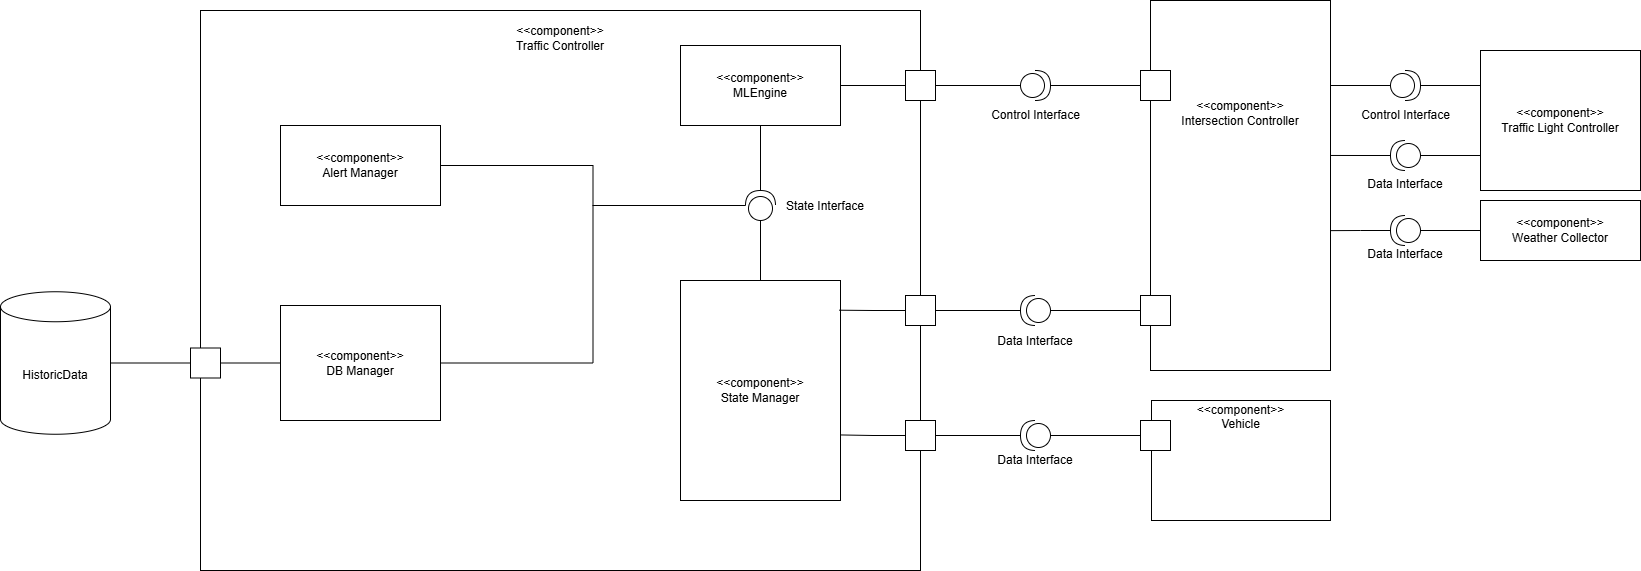

The diagram above was exported from draw.io. Its source (the exported page's mxGraphModel, read from the mxfile embedded in the PNG):
<mxGraphModel dx="2356" dy="1314" grid="1" gridSize="10" guides="1" tooltips="1" connect="1" arrows="1" fold="1" page="0" pageScale="1" pageWidth="850" pageHeight="1100" math="0" shadow="0">
  <root>
    <mxCell id="0" />
    <mxCell id="1" parent="0" />
    <mxCell id="EXFXyQegavjYH-aWqTlL-1" value="&lt;div&gt;&amp;lt;&amp;lt;component&amp;gt;&amp;gt;&lt;/div&gt;Traffic Controller&lt;div&gt;&lt;br&gt;&lt;/div&gt;&lt;div&gt;&lt;br&gt;&lt;/div&gt;&lt;div&gt;&lt;br&gt;&lt;/div&gt;&lt;div&gt;&lt;br&gt;&lt;/div&gt;&lt;div&gt;&lt;br&gt;&lt;/div&gt;&lt;div&gt;&lt;br&gt;&lt;/div&gt;&lt;div&gt;&lt;br&gt;&lt;/div&gt;&lt;div&gt;&lt;br&gt;&lt;/div&gt;&lt;div&gt;&lt;br&gt;&lt;/div&gt;&lt;div&gt;&lt;br&gt;&lt;/div&gt;&lt;div&gt;&lt;br&gt;&lt;div&gt;&lt;br&gt;&lt;/div&gt;&lt;div&gt;&lt;br&gt;&lt;/div&gt;&lt;div&gt;&lt;br&gt;&lt;/div&gt;&lt;div&gt;&lt;br&gt;&lt;div&gt;&lt;br&gt;&lt;/div&gt;&lt;div&gt;&lt;br&gt;&lt;/div&gt;&lt;div&gt;&lt;br&gt;&lt;/div&gt;&lt;div&gt;&lt;br&gt;&lt;/div&gt;&lt;div&gt;&lt;br&gt;&lt;/div&gt;&lt;div&gt;&lt;br&gt;&lt;/div&gt;&lt;div&gt;&lt;br&gt;&lt;/div&gt;&lt;div&gt;&lt;br&gt;&lt;/div&gt;&lt;div&gt;&lt;br&gt;&lt;/div&gt;&lt;div&gt;&lt;br&gt;&lt;/div&gt;&lt;div&gt;&lt;br&gt;&lt;/div&gt;&lt;div&gt;&lt;br&gt;&lt;/div&gt;&lt;div&gt;&lt;br&gt;&lt;/div&gt;&lt;div&gt;&lt;br&gt;&lt;/div&gt;&lt;div&gt;&lt;br&gt;&lt;/div&gt;&lt;div&gt;&lt;br&gt;&lt;/div&gt;&lt;div&gt;&lt;br&gt;&lt;/div&gt;&lt;div&gt;&lt;br&gt;&lt;/div&gt;&lt;div&gt;&lt;br&gt;&lt;/div&gt;&lt;div&gt;&lt;br&gt;&lt;/div&gt;&lt;/div&gt;&lt;/div&gt;" style="rounded=0;whiteSpace=wrap;html=1;" parent="1" vertex="1">
      <mxGeometry x="-400" y="-70" width="720" height="560" as="geometry" />
    </mxCell>
    <mxCell id="EXFXyQegavjYH-aWqTlL-2" value="&lt;div&gt;&amp;lt;&amp;lt;component&amp;gt;&amp;gt;&lt;/div&gt;Intersection Controller&lt;div&gt;&lt;br&gt;&lt;/div&gt;&lt;div&gt;&lt;br&gt;&lt;/div&gt;&lt;div&gt;&lt;br&gt;&lt;/div&gt;&lt;div&gt;&lt;br&gt;&lt;/div&gt;&lt;div&gt;&lt;br&gt;&lt;/div&gt;&lt;div&gt;&lt;br&gt;&lt;/div&gt;&lt;div&gt;&lt;br&gt;&lt;/div&gt;&lt;div&gt;&lt;br&gt;&lt;/div&gt;&lt;div&gt;&lt;br&gt;&lt;/div&gt;&lt;div&gt;&lt;br&gt;&lt;/div&gt;" style="rounded=0;whiteSpace=wrap;html=1;" parent="1" vertex="1">
      <mxGeometry x="550" y="-80" width="180" height="370" as="geometry" />
    </mxCell>
    <mxCell id="qjSdyAE9AXBS8_gi3xIn-1" value="&lt;div&gt;&amp;lt;&amp;lt;component&amp;gt;&amp;gt;&lt;/div&gt;&lt;div&gt;State Manager&lt;/div&gt;" style="rounded=0;whiteSpace=wrap;html=1;" parent="1" vertex="1">
      <mxGeometry x="80" y="200" width="160" height="220" as="geometry" />
    </mxCell>
    <mxCell id="qjSdyAE9AXBS8_gi3xIn-2" value="&lt;div&gt;&amp;lt;&amp;lt;component&amp;gt;&amp;gt;&lt;/div&gt;&lt;div&gt;Alert Manager&lt;/div&gt;" style="rounded=0;whiteSpace=wrap;html=1;" parent="1" vertex="1">
      <mxGeometry x="-320" y="45" width="160" height="80" as="geometry" />
    </mxCell>
    <mxCell id="3JzGjjeGmFcA2KMasycJ-11" style="edgeStyle=orthogonalEdgeStyle;rounded=0;orthogonalLoop=1;jettySize=auto;html=1;exitX=1;exitY=0.5;exitDx=0;exitDy=0;entryX=0;entryY=0.5;entryDx=0;entryDy=0;endArrow=none;startFill=0;" parent="1" source="qjSdyAE9AXBS8_gi3xIn-3" target="3JzGjjeGmFcA2KMasycJ-10" edge="1">
      <mxGeometry relative="1" as="geometry" />
    </mxCell>
    <mxCell id="qjSdyAE9AXBS8_gi3xIn-3" value="&lt;div&gt;&amp;lt;&amp;lt;component&amp;gt;&amp;gt;&lt;/div&gt;&lt;div&gt;MLEngine&lt;/div&gt;" style="rounded=0;whiteSpace=wrap;html=1;" parent="1" vertex="1">
      <mxGeometry x="80" y="-35" width="160" height="80" as="geometry" />
    </mxCell>
    <mxCell id="3JzGjjeGmFcA2KMasycJ-42" style="edgeStyle=orthogonalEdgeStyle;rounded=0;orthogonalLoop=1;jettySize=auto;html=1;exitX=0;exitY=0.75;exitDx=0;exitDy=0;endArrow=none;startFill=0;" parent="1" source="qjSdyAE9AXBS8_gi3xIn-4" target="3JzGjjeGmFcA2KMasycJ-40" edge="1">
      <mxGeometry relative="1" as="geometry" />
    </mxCell>
    <mxCell id="qjSdyAE9AXBS8_gi3xIn-4" value="&lt;div&gt;&amp;lt;&amp;lt;component&amp;gt;&amp;gt;&lt;/div&gt;&lt;div&gt;Traffic Light Controller&lt;/div&gt;" style="rounded=0;whiteSpace=wrap;html=1;" parent="1" vertex="1">
      <mxGeometry x="880" y="-30" width="160" height="140" as="geometry" />
    </mxCell>
    <mxCell id="3JzGjjeGmFcA2KMasycJ-1" value="&lt;div&gt;&amp;lt;&amp;lt;component&amp;gt;&amp;gt;&lt;/div&gt;Vehicle&lt;div&gt;&lt;br&gt;&lt;/div&gt;&lt;div&gt;&lt;br&gt;&lt;/div&gt;&lt;div&gt;&lt;br&gt;&lt;/div&gt;&lt;div&gt;&lt;br&gt;&lt;/div&gt;&lt;div&gt;&lt;br&gt;&lt;/div&gt;&lt;div&gt;&lt;br&gt;&lt;/div&gt;" style="rounded=0;whiteSpace=wrap;html=1;" parent="1" vertex="1">
      <mxGeometry x="551" y="320" width="179" height="120" as="geometry" />
    </mxCell>
    <mxCell id="3JzGjjeGmFcA2KMasycJ-30" style="edgeStyle=orthogonalEdgeStyle;rounded=0;orthogonalLoop=1;jettySize=auto;html=1;exitX=1;exitY=0.5;exitDx=0;exitDy=0;exitPerimeter=0;entryX=1;entryY=0.5;entryDx=0;entryDy=0;endArrow=none;startFill=0;" parent="1" source="3JzGjjeGmFcA2KMasycJ-4" target="3JzGjjeGmFcA2KMasycJ-6" edge="1">
      <mxGeometry relative="1" as="geometry" />
    </mxCell>
    <mxCell id="3JzGjjeGmFcA2KMasycJ-4" value="" style="shape=providedRequiredInterface;html=1;verticalLabelPosition=bottom;sketch=0;rotation=-180;" parent="1" vertex="1">
      <mxGeometry x="420" y="215" width="30" height="30" as="geometry" />
    </mxCell>
    <mxCell id="3JzGjjeGmFcA2KMasycJ-6" value="" style="rounded=0;whiteSpace=wrap;html=1;" parent="1" vertex="1">
      <mxGeometry x="305" y="215" width="30" height="30" as="geometry" />
    </mxCell>
    <mxCell id="3JzGjjeGmFcA2KMasycJ-7" value="" style="rounded=0;whiteSpace=wrap;html=1;" parent="1" vertex="1">
      <mxGeometry x="540" y="215" width="30" height="30" as="geometry" />
    </mxCell>
    <mxCell id="3JzGjjeGmFcA2KMasycJ-8" value="" style="rounded=0;whiteSpace=wrap;html=1;" parent="1" vertex="1">
      <mxGeometry x="540" y="-10" width="30" height="30" as="geometry" />
    </mxCell>
    <mxCell id="3JzGjjeGmFcA2KMasycJ-13" style="edgeStyle=orthogonalEdgeStyle;rounded=0;orthogonalLoop=1;jettySize=auto;html=1;exitX=1;exitY=0.5;exitDx=0;exitDy=0;exitPerimeter=0;entryX=0;entryY=0.5;entryDx=0;entryDy=0;endArrow=none;startFill=0;" parent="1" source="3JzGjjeGmFcA2KMasycJ-9" target="3JzGjjeGmFcA2KMasycJ-8" edge="1">
      <mxGeometry relative="1" as="geometry" />
    </mxCell>
    <mxCell id="3JzGjjeGmFcA2KMasycJ-9" value="Control Interface" style="shape=providedRequiredInterface;html=1;verticalLabelPosition=bottom;sketch=0;" parent="1" vertex="1">
      <mxGeometry x="420" y="-10" width="30" height="30" as="geometry" />
    </mxCell>
    <mxCell id="3JzGjjeGmFcA2KMasycJ-10" value="" style="rounded=0;whiteSpace=wrap;html=1;" parent="1" vertex="1">
      <mxGeometry x="305" y="-10" width="30" height="30" as="geometry" />
    </mxCell>
    <mxCell id="3JzGjjeGmFcA2KMasycJ-12" style="edgeStyle=orthogonalEdgeStyle;rounded=0;orthogonalLoop=1;jettySize=auto;html=1;exitX=1;exitY=0.5;exitDx=0;exitDy=0;entryX=0;entryY=0.5;entryDx=0;entryDy=0;entryPerimeter=0;endArrow=none;startFill=0;" parent="1" source="3JzGjjeGmFcA2KMasycJ-10" target="3JzGjjeGmFcA2KMasycJ-9" edge="1">
      <mxGeometry relative="1" as="geometry" />
    </mxCell>
    <mxCell id="3JzGjjeGmFcA2KMasycJ-15" value="" style="rounded=0;whiteSpace=wrap;html=1;" parent="1" vertex="1">
      <mxGeometry x="540" y="340" width="30" height="30" as="geometry" />
    </mxCell>
    <mxCell id="3JzGjjeGmFcA2KMasycJ-16" value="" style="rounded=0;whiteSpace=wrap;html=1;" parent="1" vertex="1">
      <mxGeometry x="305" y="340" width="30" height="30" as="geometry" />
    </mxCell>
    <mxCell id="3JzGjjeGmFcA2KMasycJ-27" style="edgeStyle=orthogonalEdgeStyle;rounded=0;orthogonalLoop=1;jettySize=auto;html=1;exitX=0;exitY=0.5;exitDx=0;exitDy=0;exitPerimeter=0;entryX=0;entryY=0.5;entryDx=0;entryDy=0;endArrow=none;startFill=0;" parent="1" source="3JzGjjeGmFcA2KMasycJ-17" target="3JzGjjeGmFcA2KMasycJ-15" edge="1">
      <mxGeometry relative="1" as="geometry" />
    </mxCell>
    <mxCell id="3JzGjjeGmFcA2KMasycJ-17" value="" style="shape=providedRequiredInterface;html=1;verticalLabelPosition=bottom;sketch=0;rotation=-180;" parent="1" vertex="1">
      <mxGeometry x="420" y="340" width="30" height="30" as="geometry" />
    </mxCell>
    <mxCell id="3JzGjjeGmFcA2KMasycJ-21" style="edgeStyle=orthogonalEdgeStyle;rounded=0;orthogonalLoop=1;jettySize=auto;html=1;exitX=0;exitY=0.5;exitDx=0;exitDy=0;entryX=0.998;entryY=0.702;entryDx=0;entryDy=0;entryPerimeter=0;endArrow=none;startFill=0;" parent="1" source="3JzGjjeGmFcA2KMasycJ-16" target="qjSdyAE9AXBS8_gi3xIn-1" edge="1">
      <mxGeometry relative="1" as="geometry" />
    </mxCell>
    <mxCell id="3JzGjjeGmFcA2KMasycJ-22" style="edgeStyle=orthogonalEdgeStyle;rounded=0;orthogonalLoop=1;jettySize=auto;html=1;exitX=0;exitY=0.5;exitDx=0;exitDy=0;entryX=0.993;entryY=0.135;entryDx=0;entryDy=0;entryPerimeter=0;endArrow=none;startFill=0;" parent="1" source="3JzGjjeGmFcA2KMasycJ-6" target="qjSdyAE9AXBS8_gi3xIn-1" edge="1">
      <mxGeometry relative="1" as="geometry" />
    </mxCell>
    <mxCell id="3JzGjjeGmFcA2KMasycJ-31" style="edgeStyle=orthogonalEdgeStyle;rounded=0;orthogonalLoop=1;jettySize=auto;html=1;exitX=0;exitY=0.5;exitDx=0;exitDy=0;exitPerimeter=0;entryX=0.5;entryY=0;entryDx=0;entryDy=0;endArrow=none;startFill=0;" parent="1" source="3JzGjjeGmFcA2KMasycJ-25" target="qjSdyAE9AXBS8_gi3xIn-1" edge="1">
      <mxGeometry relative="1" as="geometry" />
    </mxCell>
    <mxCell id="3JzGjjeGmFcA2KMasycJ-32" style="edgeStyle=orthogonalEdgeStyle;rounded=0;orthogonalLoop=1;jettySize=auto;html=1;exitX=1;exitY=0.5;exitDx=0;exitDy=0;exitPerimeter=0;entryX=0.5;entryY=1;entryDx=0;entryDy=0;endArrow=none;startFill=0;" parent="1" source="3JzGjjeGmFcA2KMasycJ-25" target="qjSdyAE9AXBS8_gi3xIn-3" edge="1">
      <mxGeometry relative="1" as="geometry" />
    </mxCell>
    <mxCell id="3JzGjjeGmFcA2KMasycJ-35" style="edgeStyle=orthogonalEdgeStyle;rounded=0;orthogonalLoop=1;jettySize=auto;html=1;exitX=0.5;exitY=0;exitDx=0;exitDy=0;exitPerimeter=0;entryX=1;entryY=0.5;entryDx=0;entryDy=0;endArrow=none;startFill=0;" parent="1" source="3JzGjjeGmFcA2KMasycJ-25" target="3JzGjjeGmFcA2KMasycJ-34" edge="1">
      <mxGeometry relative="1" as="geometry" />
    </mxCell>
    <mxCell id="3JzGjjeGmFcA2KMasycJ-38" style="edgeStyle=orthogonalEdgeStyle;rounded=0;orthogonalLoop=1;jettySize=auto;html=1;exitX=0.5;exitY=0;exitDx=0;exitDy=0;exitPerimeter=0;entryX=1;entryY=0.5;entryDx=0;entryDy=0;endArrow=none;startFill=0;" parent="1" source="3JzGjjeGmFcA2KMasycJ-25" target="qjSdyAE9AXBS8_gi3xIn-2" edge="1">
      <mxGeometry relative="1" as="geometry" />
    </mxCell>
    <mxCell id="3JzGjjeGmFcA2KMasycJ-25" value="" style="shape=providedRequiredInterface;html=1;verticalLabelPosition=bottom;sketch=0;points=[[0,0.5,0,0,0],[0.5,0,0,0,0],[1,0.5,0,0,0]];rotation=-90;" parent="1" vertex="1">
      <mxGeometry x="145" y="110" width="30" height="30" as="geometry" />
    </mxCell>
    <mxCell id="3JzGjjeGmFcA2KMasycJ-28" style="edgeStyle=orthogonalEdgeStyle;rounded=0;orthogonalLoop=1;jettySize=auto;html=1;exitX=1;exitY=0.5;exitDx=0;exitDy=0;entryX=1;entryY=0.5;entryDx=0;entryDy=0;entryPerimeter=0;endArrow=none;startFill=0;" parent="1" source="3JzGjjeGmFcA2KMasycJ-16" target="3JzGjjeGmFcA2KMasycJ-17" edge="1">
      <mxGeometry relative="1" as="geometry" />
    </mxCell>
    <mxCell id="3JzGjjeGmFcA2KMasycJ-29" style="edgeStyle=orthogonalEdgeStyle;rounded=0;orthogonalLoop=1;jettySize=auto;html=1;exitX=0;exitY=0.5;exitDx=0;exitDy=0;entryX=0;entryY=0.5;entryDx=0;entryDy=0;entryPerimeter=0;endArrow=none;startFill=0;" parent="1" source="3JzGjjeGmFcA2KMasycJ-7" target="3JzGjjeGmFcA2KMasycJ-4" edge="1">
      <mxGeometry relative="1" as="geometry" />
    </mxCell>
    <mxCell id="3JzGjjeGmFcA2KMasycJ-53" style="edgeStyle=orthogonalEdgeStyle;rounded=0;orthogonalLoop=1;jettySize=auto;html=1;exitX=1;exitY=0.5;exitDx=0;exitDy=0;exitPerimeter=0;entryX=0;entryY=0.5;entryDx=0;entryDy=0;endArrow=none;startFill=0;startArrow=none;" parent="1" source="3JzGjjeGmFcA2KMasycJ-33" target="3JzGjjeGmFcA2KMasycJ-52" edge="1">
      <mxGeometry relative="1" as="geometry" />
    </mxCell>
    <mxCell id="3JzGjjeGmFcA2KMasycJ-33" value="HistoricData" style="shape=cylinder3;whiteSpace=wrap;html=1;boundedLbl=1;backgroundOutline=1;size=15;" parent="1" vertex="1">
      <mxGeometry x="-600" y="211.25" width="110" height="142.5" as="geometry" />
    </mxCell>
    <mxCell id="3JzGjjeGmFcA2KMasycJ-54" style="edgeStyle=orthogonalEdgeStyle;rounded=0;orthogonalLoop=1;jettySize=auto;html=1;exitX=0;exitY=0.5;exitDx=0;exitDy=0;entryX=1;entryY=0.5;entryDx=0;entryDy=0;endArrow=none;startFill=0;startArrow=none;" parent="1" source="3JzGjjeGmFcA2KMasycJ-34" target="3JzGjjeGmFcA2KMasycJ-52" edge="1">
      <mxGeometry relative="1" as="geometry" />
    </mxCell>
    <mxCell id="3JzGjjeGmFcA2KMasycJ-34" value="&lt;div&gt;&amp;lt;&amp;lt;component&amp;gt;&amp;gt;&lt;/div&gt;&lt;div&gt;DB Manager&lt;/div&gt;" style="rounded=0;whiteSpace=wrap;html=1;" parent="1" vertex="1">
      <mxGeometry x="-320" y="225" width="160" height="115" as="geometry" />
    </mxCell>
    <mxCell id="3JzGjjeGmFcA2KMasycJ-39" value="Control Interface" style="shape=providedRequiredInterface;html=1;verticalLabelPosition=bottom;sketch=0;" parent="1" vertex="1">
      <mxGeometry x="790" y="-10" width="30" height="30" as="geometry" />
    </mxCell>
    <mxCell id="3JzGjjeGmFcA2KMasycJ-40" value="" style="shape=providedRequiredInterface;html=1;verticalLabelPosition=bottom;sketch=0;rotation=-180;" parent="1" vertex="1">
      <mxGeometry x="790" y="60" width="30" height="30" as="geometry" />
    </mxCell>
    <mxCell id="3JzGjjeGmFcA2KMasycJ-41" style="edgeStyle=orthogonalEdgeStyle;rounded=0;orthogonalLoop=1;jettySize=auto;html=1;exitX=0;exitY=0.25;exitDx=0;exitDy=0;entryX=1;entryY=0.5;entryDx=0;entryDy=0;entryPerimeter=0;endArrow=none;startFill=0;" parent="1" source="qjSdyAE9AXBS8_gi3xIn-4" target="3JzGjjeGmFcA2KMasycJ-39" edge="1">
      <mxGeometry relative="1" as="geometry" />
    </mxCell>
    <mxCell id="3JzGjjeGmFcA2KMasycJ-43" style="edgeStyle=orthogonalEdgeStyle;rounded=0;orthogonalLoop=1;jettySize=auto;html=1;exitX=1;exitY=0.5;exitDx=0;exitDy=0;exitPerimeter=0;entryX=0.987;entryY=0.419;entryDx=0;entryDy=0;entryPerimeter=0;endArrow=none;startFill=0;" parent="1" source="3JzGjjeGmFcA2KMasycJ-40" edge="1">
      <mxGeometry relative="1" as="geometry">
        <mxPoint x="792.34" y="74.93" as="sourcePoint" />
        <mxPoint x="730.0000000000003" y="74.9600000000001" as="targetPoint" />
      </mxGeometry>
    </mxCell>
    <mxCell id="3JzGjjeGmFcA2KMasycJ-44" style="edgeStyle=orthogonalEdgeStyle;rounded=0;orthogonalLoop=1;jettySize=auto;html=1;exitX=0;exitY=0.5;exitDx=0;exitDy=0;exitPerimeter=0;entryX=0.996;entryY=0.23;entryDx=0;entryDy=0;entryPerimeter=0;endArrow=none;startFill=0;" parent="1" source="3JzGjjeGmFcA2KMasycJ-39" edge="1">
      <mxGeometry relative="1" as="geometry">
        <mxPoint x="790.7200000000003" y="4.9" as="sourcePoint" />
        <mxPoint x="730" y="5.000000000000023" as="targetPoint" />
      </mxGeometry>
    </mxCell>
    <mxCell id="3JzGjjeGmFcA2KMasycJ-48" value="&lt;div&gt;&amp;lt;&amp;lt;component&amp;gt;&amp;gt;&lt;/div&gt;&lt;div&gt;Weather Collector&lt;/div&gt;" style="rounded=0;whiteSpace=wrap;html=1;" parent="1" vertex="1">
      <mxGeometry x="880" y="120" width="160" height="60" as="geometry" />
    </mxCell>
    <mxCell id="3JzGjjeGmFcA2KMasycJ-49" value="" style="shape=providedRequiredInterface;html=1;verticalLabelPosition=bottom;sketch=0;rotation=-180;" parent="1" vertex="1">
      <mxGeometry x="790" y="135" width="30" height="30" as="geometry" />
    </mxCell>
    <mxCell id="3JzGjjeGmFcA2KMasycJ-50" style="edgeStyle=orthogonalEdgeStyle;rounded=0;orthogonalLoop=1;jettySize=auto;html=1;exitX=0;exitY=0.5;exitDx=0;exitDy=0;entryX=0;entryY=0.5;entryDx=0;entryDy=0;entryPerimeter=0;endArrow=none;startFill=0;" parent="1" source="3JzGjjeGmFcA2KMasycJ-48" target="3JzGjjeGmFcA2KMasycJ-49" edge="1">
      <mxGeometry relative="1" as="geometry" />
    </mxCell>
    <mxCell id="3JzGjjeGmFcA2KMasycJ-51" style="edgeStyle=orthogonalEdgeStyle;rounded=0;orthogonalLoop=1;jettySize=auto;html=1;exitX=1;exitY=0.5;exitDx=0;exitDy=0;exitPerimeter=0;entryX=1;entryY=0.622;entryDx=0;entryDy=0;entryPerimeter=0;endArrow=none;startFill=0;" parent="1" source="3JzGjjeGmFcA2KMasycJ-49" target="EXFXyQegavjYH-aWqTlL-2" edge="1">
      <mxGeometry relative="1" as="geometry" />
    </mxCell>
    <mxCell id="3JzGjjeGmFcA2KMasycJ-52" value="" style="rounded=0;whiteSpace=wrap;html=1;" parent="1" vertex="1">
      <mxGeometry x="-410" y="267.5" width="30" height="30" as="geometry" />
    </mxCell>
    <mxCell id="3JzGjjeGmFcA2KMasycJ-55" value="Data Interface" style="text;html=1;align=center;verticalAlign=middle;whiteSpace=wrap;rounded=0;" parent="1" vertex="1">
      <mxGeometry x="395" y="255" width="80" height="12.5" as="geometry" />
    </mxCell>
    <mxCell id="3JzGjjeGmFcA2KMasycJ-56" value="Data Interface" style="text;html=1;align=center;verticalAlign=middle;whiteSpace=wrap;rounded=0;" parent="1" vertex="1">
      <mxGeometry x="395" y="373.75" width="80" height="12.5" as="geometry" />
    </mxCell>
    <mxCell id="3JzGjjeGmFcA2KMasycJ-57" value="Data Interface" style="text;html=1;align=center;verticalAlign=middle;whiteSpace=wrap;rounded=0;" parent="1" vertex="1">
      <mxGeometry x="765" y="167.5" width="80" height="12.5" as="geometry" />
    </mxCell>
    <mxCell id="3JzGjjeGmFcA2KMasycJ-58" value="Data Interface" style="text;html=1;align=center;verticalAlign=middle;whiteSpace=wrap;rounded=0;" parent="1" vertex="1">
      <mxGeometry x="765" y="97.5" width="80" height="12.5" as="geometry" />
    </mxCell>
    <mxCell id="3JzGjjeGmFcA2KMasycJ-59" value="State Interface" style="text;html=1;align=center;verticalAlign=middle;whiteSpace=wrap;rounded=0;" parent="1" vertex="1">
      <mxGeometry x="180" y="120" width="90" height="12.5" as="geometry" />
    </mxCell>
  </root>
</mxGraphModel>